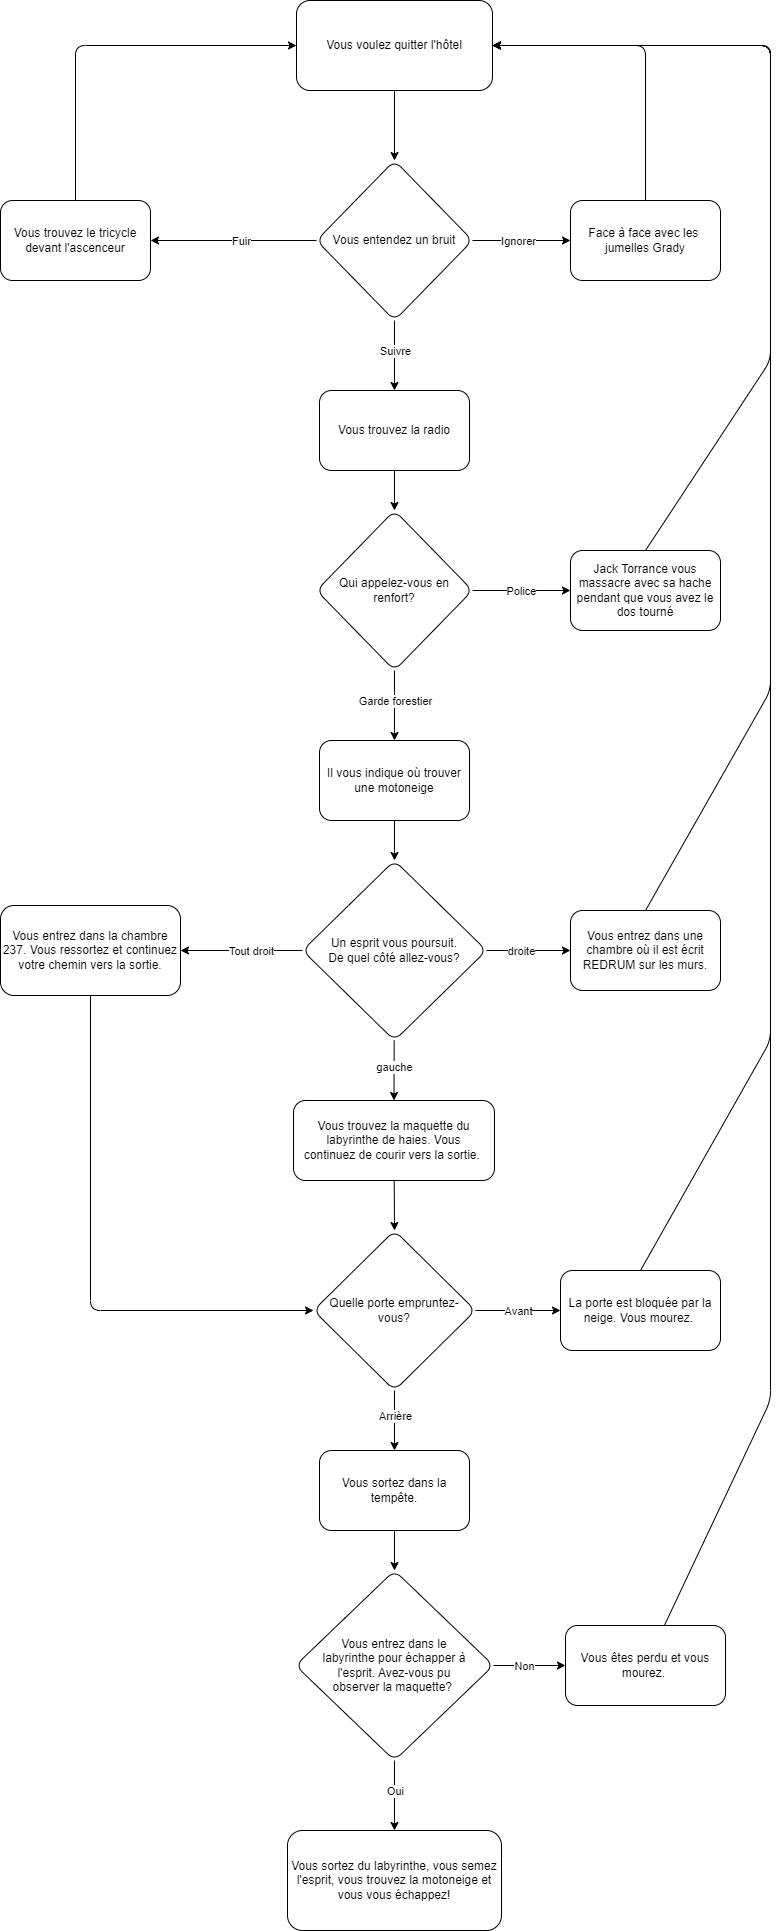

The diagram above was exported from draw.io. Its source (the exported page's mxGraphModel, read from the mxfile embedded in the PNG):
<mxGraphModel dx="832" dy="563" grid="1" gridSize="10" guides="1" tooltips="1" connect="1" arrows="1" fold="1" page="1" pageScale="1" pageWidth="827" pageHeight="1169" math="0" shadow="0">
  <root>
    <mxCell id="0" />
    <mxCell id="1" parent="0" />
    <mxCell id="5" style="edgeStyle=none;html=1;entryX=0.5;entryY=0;entryDx=0;entryDy=0;" edge="1" parent="1" source="2" target="3">
      <mxGeometry relative="1" as="geometry" />
    </mxCell>
    <mxCell id="2" value="Vous voulez quitter l'hôtel" style="rounded=1;whiteSpace=wrap;html=1;" vertex="1" parent="1">
      <mxGeometry x="316" y="40" width="196" height="90" as="geometry" />
    </mxCell>
    <mxCell id="6" style="edgeStyle=none;html=1;entryX=1;entryY=0.5;entryDx=0;entryDy=0;" edge="1" parent="1" source="3" target="4">
      <mxGeometry relative="1" as="geometry" />
    </mxCell>
    <mxCell id="7" value="Fuir" style="edgeLabel;html=1;align=center;verticalAlign=middle;resizable=0;points=[];" vertex="1" connectable="0" parent="6">
      <mxGeometry x="-0.1711" y="1" relative="1" as="geometry">
        <mxPoint x="-7" y="-1" as="offset" />
      </mxGeometry>
    </mxCell>
    <mxCell id="9" style="edgeStyle=none;html=1;entryX=0;entryY=0.5;entryDx=0;entryDy=0;" edge="1" parent="1" source="3" target="8">
      <mxGeometry relative="1" as="geometry" />
    </mxCell>
    <mxCell id="10" value="Ignorer" style="edgeLabel;html=1;align=center;verticalAlign=middle;resizable=0;points=[];" vertex="1" connectable="0" parent="9">
      <mxGeometry x="-0.3594" relative="1" as="geometry">
        <mxPoint x="14" as="offset" />
      </mxGeometry>
    </mxCell>
    <mxCell id="14" style="edgeStyle=none;html=1;entryX=0.5;entryY=0;entryDx=0;entryDy=0;" edge="1" parent="1" source="3" target="13">
      <mxGeometry relative="1" as="geometry" />
    </mxCell>
    <mxCell id="15" value="Suivre" style="edgeLabel;html=1;align=center;verticalAlign=middle;resizable=0;points=[];" vertex="1" connectable="0" parent="14">
      <mxGeometry x="-0.295" relative="1" as="geometry">
        <mxPoint y="5" as="offset" />
      </mxGeometry>
    </mxCell>
    <mxCell id="3" value="Vous entendez un bruit" style="rhombus;whiteSpace=wrap;html=1;rounded=1;" vertex="1" parent="1">
      <mxGeometry x="336" y="200" width="156" height="160" as="geometry" />
    </mxCell>
    <mxCell id="11" style="edgeStyle=none;html=1;entryX=0;entryY=0.5;entryDx=0;entryDy=0;" edge="1" parent="1" source="4" target="2">
      <mxGeometry relative="1" as="geometry">
        <Array as="points">
          <mxPoint x="95" y="85" />
        </Array>
      </mxGeometry>
    </mxCell>
    <mxCell id="4" value="Vous trouvez le tricycle &lt;br&gt;devant l'ascenceur" style="rounded=1;whiteSpace=wrap;html=1;" vertex="1" parent="1">
      <mxGeometry x="20" y="240" width="150" height="80" as="geometry" />
    </mxCell>
    <mxCell id="12" style="edgeStyle=none;html=1;entryX=1;entryY=0.5;entryDx=0;entryDy=0;" edge="1" parent="1" source="8" target="2">
      <mxGeometry relative="1" as="geometry">
        <Array as="points">
          <mxPoint x="665" y="85" />
        </Array>
      </mxGeometry>
    </mxCell>
    <mxCell id="8" value="Face à face avec les&amp;nbsp;&lt;br&gt;jumelles Grady" style="rounded=1;whiteSpace=wrap;html=1;" vertex="1" parent="1">
      <mxGeometry x="590" y="240" width="150" height="80" as="geometry" />
    </mxCell>
    <mxCell id="17" style="edgeStyle=none;html=1;entryX=0.5;entryY=0;entryDx=0;entryDy=0;" edge="1" parent="1" source="13" target="16">
      <mxGeometry relative="1" as="geometry" />
    </mxCell>
    <mxCell id="13" value="Vous trouvez la radio" style="rounded=1;whiteSpace=wrap;html=1;" vertex="1" parent="1">
      <mxGeometry x="339" y="430" width="150" height="80" as="geometry" />
    </mxCell>
    <mxCell id="19" style="edgeStyle=none;html=1;entryX=0;entryY=0.5;entryDx=0;entryDy=0;" edge="1" parent="1" source="16" target="18">
      <mxGeometry relative="1" as="geometry" />
    </mxCell>
    <mxCell id="20" value="Police" style="edgeLabel;html=1;align=center;verticalAlign=middle;resizable=0;points=[];" vertex="1" connectable="0" parent="19">
      <mxGeometry x="-0.302" y="1" relative="1" as="geometry">
        <mxPoint x="14" y="1" as="offset" />
      </mxGeometry>
    </mxCell>
    <mxCell id="23" style="edgeStyle=none;html=1;entryX=0.5;entryY=0;entryDx=0;entryDy=0;" edge="1" parent="1" source="16" target="22">
      <mxGeometry relative="1" as="geometry" />
    </mxCell>
    <mxCell id="24" value="Garde forestier" style="edgeLabel;html=1;align=center;verticalAlign=middle;resizable=0;points=[];" vertex="1" connectable="0" parent="23">
      <mxGeometry x="-0.3486" y="-1" relative="1" as="geometry">
        <mxPoint x="1" y="7" as="offset" />
      </mxGeometry>
    </mxCell>
    <mxCell id="16" value="Qui appelez-vous en renfort?" style="rhombus;whiteSpace=wrap;html=1;rounded=1;" vertex="1" parent="1">
      <mxGeometry x="336" y="550" width="156" height="160" as="geometry" />
    </mxCell>
    <mxCell id="21" style="edgeStyle=none;html=1;entryX=1;entryY=0.5;entryDx=0;entryDy=0;exitX=0.5;exitY=0;exitDx=0;exitDy=0;" edge="1" parent="1" source="18" target="2">
      <mxGeometry relative="1" as="geometry">
        <Array as="points">
          <mxPoint x="790" y="400" />
          <mxPoint x="790" y="85" />
        </Array>
      </mxGeometry>
    </mxCell>
    <mxCell id="18" value="Jack Torrance vous massacre avec sa hache pendant que vous avez le dos tourné" style="rounded=1;whiteSpace=wrap;html=1;" vertex="1" parent="1">
      <mxGeometry x="590" y="590" width="150" height="80" as="geometry" />
    </mxCell>
    <mxCell id="26" style="edgeStyle=none;html=1;entryX=0.5;entryY=0;entryDx=0;entryDy=0;" edge="1" parent="1" source="22" target="25">
      <mxGeometry relative="1" as="geometry" />
    </mxCell>
    <mxCell id="22" value="Il vous indique où trouver une motoneige" style="rounded=1;whiteSpace=wrap;html=1;" vertex="1" parent="1">
      <mxGeometry x="339" y="780" width="150" height="80" as="geometry" />
    </mxCell>
    <mxCell id="29" style="edgeStyle=none;html=1;entryX=0;entryY=0.5;entryDx=0;entryDy=0;" edge="1" parent="1" source="25" target="27">
      <mxGeometry relative="1" as="geometry" />
    </mxCell>
    <mxCell id="32" value="droite" style="edgeLabel;html=1;align=center;verticalAlign=middle;resizable=0;points=[];" vertex="1" connectable="0" parent="29">
      <mxGeometry x="-0.3524" relative="1" as="geometry">
        <mxPoint x="7" as="offset" />
      </mxGeometry>
    </mxCell>
    <mxCell id="30" style="edgeStyle=none;html=1;entryX=1;entryY=0.5;entryDx=0;entryDy=0;" edge="1" parent="1" source="25" target="28">
      <mxGeometry relative="1" as="geometry" />
    </mxCell>
    <mxCell id="31" value="Tout droit" style="edgeLabel;html=1;align=center;verticalAlign=middle;resizable=0;points=[];" vertex="1" connectable="0" parent="30">
      <mxGeometry x="-0.2656" relative="1" as="geometry">
        <mxPoint x="-7" as="offset" />
      </mxGeometry>
    </mxCell>
    <mxCell id="34" style="edgeStyle=none;html=1;entryX=0.5;entryY=0;entryDx=0;entryDy=0;" edge="1" parent="1" source="25" target="33">
      <mxGeometry relative="1" as="geometry" />
    </mxCell>
    <mxCell id="35" value="gauche" style="edgeLabel;html=1;align=center;verticalAlign=middle;resizable=0;points=[];" vertex="1" connectable="0" parent="34">
      <mxGeometry x="-0.3714" y="1" relative="1" as="geometry">
        <mxPoint x="-1" y="8" as="offset" />
      </mxGeometry>
    </mxCell>
    <mxCell id="25" value="Un esprit vous poursuit. &lt;br&gt;De quel côté allez-vous?" style="rhombus;whiteSpace=wrap;html=1;rounded=1;" vertex="1" parent="1">
      <mxGeometry x="322" y="900" width="184" height="180" as="geometry" />
    </mxCell>
    <mxCell id="41" style="edgeStyle=none;html=1;entryX=1;entryY=0.5;entryDx=0;entryDy=0;exitX=0.5;exitY=0;exitDx=0;exitDy=0;" edge="1" parent="1" source="27" target="2">
      <mxGeometry relative="1" as="geometry">
        <Array as="points">
          <mxPoint x="790" y="730" />
          <mxPoint x="790" y="85" />
        </Array>
      </mxGeometry>
    </mxCell>
    <mxCell id="27" value="Vous entrez dans une chambre où il est écrit REDRUM sur les murs." style="rounded=1;whiteSpace=wrap;html=1;" vertex="1" parent="1">
      <mxGeometry x="590" y="950" width="150" height="80" as="geometry" />
    </mxCell>
    <mxCell id="38" style="edgeStyle=none;html=1;entryX=0;entryY=0.5;entryDx=0;entryDy=0;" edge="1" parent="1" source="28" target="36">
      <mxGeometry relative="1" as="geometry">
        <Array as="points">
          <mxPoint x="110" y="1350" />
        </Array>
      </mxGeometry>
    </mxCell>
    <mxCell id="28" value="Vous entrez dans la chambre 237. Vous ressortez et continuez votre chemin vers la sortie." style="rounded=1;whiteSpace=wrap;html=1;" vertex="1" parent="1">
      <mxGeometry x="20" y="945" width="180" height="90" as="geometry" />
    </mxCell>
    <mxCell id="37" style="edgeStyle=none;html=1;entryX=0.5;entryY=0;entryDx=0;entryDy=0;" edge="1" parent="1" source="33" target="36">
      <mxGeometry relative="1" as="geometry" />
    </mxCell>
    <mxCell id="33" value="Vous trouvez la maquette du labyrinthe de haies. Vous &lt;br&gt;continuez de courir vers la sortie.&amp;nbsp;" style="rounded=1;whiteSpace=wrap;html=1;" vertex="1" parent="1">
      <mxGeometry x="313" y="1140" width="201" height="80" as="geometry" />
    </mxCell>
    <mxCell id="42" style="edgeStyle=none;html=1;entryX=0;entryY=0.5;entryDx=0;entryDy=0;" edge="1" parent="1" source="36" target="39">
      <mxGeometry relative="1" as="geometry" />
    </mxCell>
    <mxCell id="44" value="Avant" style="edgeLabel;html=1;align=center;verticalAlign=middle;resizable=0;points=[];" vertex="1" connectable="0" parent="42">
      <mxGeometry x="-0.3221" relative="1" as="geometry">
        <mxPoint x="13" as="offset" />
      </mxGeometry>
    </mxCell>
    <mxCell id="43" style="edgeStyle=none;html=1;entryX=0.5;entryY=0;entryDx=0;entryDy=0;" edge="1" parent="1" source="36" target="40">
      <mxGeometry relative="1" as="geometry" />
    </mxCell>
    <mxCell id="45" value="Arrière" style="edgeLabel;html=1;align=center;verticalAlign=middle;resizable=0;points=[];" vertex="1" connectable="0" parent="43">
      <mxGeometry x="-0.2756" y="1" relative="1" as="geometry">
        <mxPoint x="-1" y="3" as="offset" />
      </mxGeometry>
    </mxCell>
    <mxCell id="36" value="Quelle porte empruntez-vous?" style="rhombus;whiteSpace=wrap;html=1;rounded=1;" vertex="1" parent="1">
      <mxGeometry x="333" y="1270" width="162" height="160" as="geometry" />
    </mxCell>
    <mxCell id="46" style="edgeStyle=none;html=1;entryX=1;entryY=0.5;entryDx=0;entryDy=0;exitX=0.5;exitY=0;exitDx=0;exitDy=0;" edge="1" parent="1" source="39" target="2">
      <mxGeometry relative="1" as="geometry">
        <Array as="points">
          <mxPoint x="790" y="1080" />
          <mxPoint x="790" y="85" />
        </Array>
      </mxGeometry>
    </mxCell>
    <mxCell id="39" value="La porte est bloquée par la neige. Vous mourez.&amp;nbsp;" style="rounded=1;whiteSpace=wrap;html=1;" vertex="1" parent="1">
      <mxGeometry x="580" y="1310" width="160" height="80" as="geometry" />
    </mxCell>
    <mxCell id="48" style="edgeStyle=none;html=1;entryX=0.5;entryY=0;entryDx=0;entryDy=0;" edge="1" parent="1" source="40" target="47">
      <mxGeometry relative="1" as="geometry" />
    </mxCell>
    <mxCell id="40" value="Vous sortez dans la tempête." style="rounded=1;whiteSpace=wrap;html=1;" vertex="1" parent="1">
      <mxGeometry x="339" y="1490" width="150" height="80" as="geometry" />
    </mxCell>
    <mxCell id="53" style="edgeStyle=none;html=1;entryX=0;entryY=0.5;entryDx=0;entryDy=0;" edge="1" parent="1" source="47" target="50">
      <mxGeometry relative="1" as="geometry" />
    </mxCell>
    <mxCell id="54" value="Non" style="edgeLabel;html=1;align=center;verticalAlign=middle;resizable=0;points=[];" vertex="1" connectable="0" parent="53">
      <mxGeometry x="-0.3278" relative="1" as="geometry">
        <mxPoint x="6" as="offset" />
      </mxGeometry>
    </mxCell>
    <mxCell id="55" style="edgeStyle=none;html=1;entryX=0.5;entryY=0;entryDx=0;entryDy=0;" edge="1" parent="1" source="47" target="51">
      <mxGeometry relative="1" as="geometry" />
    </mxCell>
    <mxCell id="56" value="Oui" style="edgeLabel;html=1;align=center;verticalAlign=middle;resizable=0;points=[];" vertex="1" connectable="0" parent="55">
      <mxGeometry x="-0.3371" relative="1" as="geometry">
        <mxPoint y="7" as="offset" />
      </mxGeometry>
    </mxCell>
    <mxCell id="47" value="Vous entrez dans le &lt;br&gt;labyrinthe pour échapper à &lt;br&gt;l'esprit. Avez-vous pu &lt;br&gt;observer la maquette?&amp;nbsp;" style="rhombus;whiteSpace=wrap;html=1;rounded=1;" vertex="1" parent="1">
      <mxGeometry x="315" y="1610" width="198" height="190" as="geometry" />
    </mxCell>
    <mxCell id="52" style="edgeStyle=none;html=1;entryX=1;entryY=0.5;entryDx=0;entryDy=0;" edge="1" parent="1" source="50" target="2">
      <mxGeometry relative="1" as="geometry">
        <Array as="points">
          <mxPoint x="790" y="1440" />
          <mxPoint x="790" y="85" />
        </Array>
      </mxGeometry>
    </mxCell>
    <mxCell id="50" value="Vous êtes perdu et vous mourez.&amp;nbsp;" style="rounded=1;whiteSpace=wrap;html=1;" vertex="1" parent="1">
      <mxGeometry x="585" y="1665" width="160" height="80" as="geometry" />
    </mxCell>
    <mxCell id="51" value="Vous sortez du labyrinthe, vous semez l'esprit, vous trouvez la motoneige et vous vous échappez!" style="rounded=1;whiteSpace=wrap;html=1;" vertex="1" parent="1">
      <mxGeometry x="307" y="1870" width="214" height="100" as="geometry" />
    </mxCell>
  </root>
</mxGraphModel>